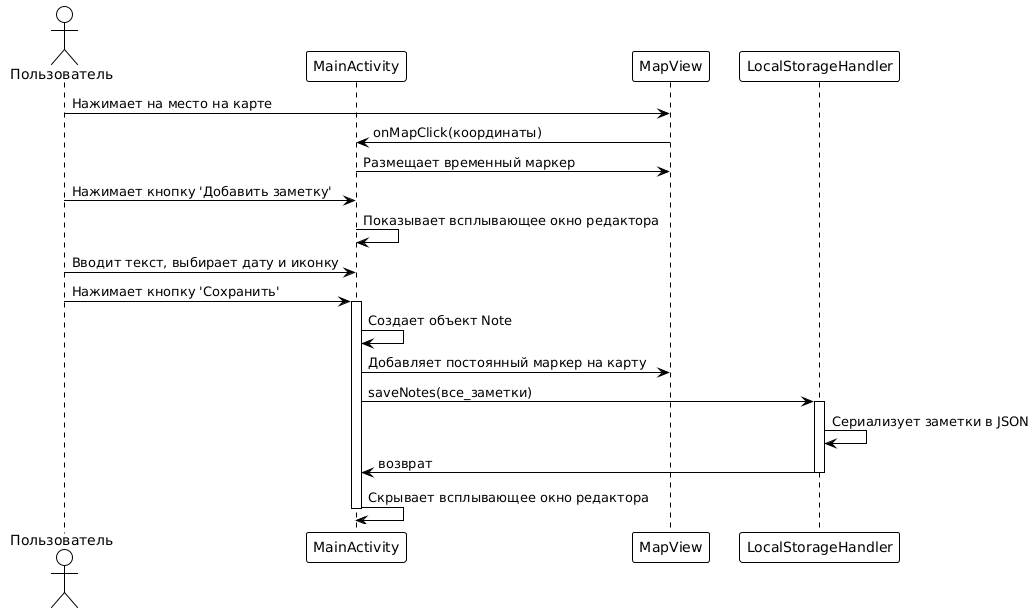

The diagram above was rendered by PlantUML. Its source (embedded in the PNG):
@startuml
!theme plain

actor Пользователь
participant MainActivity
participant MapView
participant LocalStorageHandler

Пользователь -> MapView: Нажимает на место на карте
MapView -> MainActivity: onMapClick(координаты)
MainActivity -> MapView: Размещает временный маркер
Пользователь -> MainActivity: Нажимает кнопку 'Добавить заметку'
MainActivity -> MainActivity: Показывает всплывающее окно редактора

Пользователь -> MainActivity: Вводит текст, выбирает дату и иконку
Пользователь -> MainActivity: Нажимает кнопку 'Сохранить'

activate MainActivity
MainActivity -> MainActivity: Создает объект Note
MainActivity -> MapView: Добавляет постоянный маркер на карту
MainActivity -> LocalStorageHandler: saveNotes(все_заметки)
activate LocalStorageHandler
LocalStorageHandler -> LocalStorageHandler: Сериализует заметки в JSON
LocalStorageHandler -> MainActivity: возврат
deactivate LocalStorageHandler

MainActivity -> MainActivity: Скрывает всплывающее окно редактора
deactivate MainActivity
@enduml